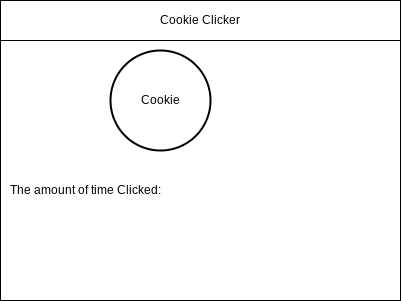

The diagram above was exported from draw.io. Its source (the exported page's mxGraphModel, read from the mxfile embedded in the PNG):
<mxGraphModel dx="1074" dy="741" grid="1" gridSize="10" guides="1" tooltips="1" connect="1" arrows="1" fold="1" page="1" pageScale="1" pageWidth="850" pageHeight="1100" math="0" shadow="0">
  <root>
    <mxCell id="0" />
    <mxCell id="1" parent="0" />
    <mxCell id="2" value="" style="rounded=0;whiteSpace=wrap;html=1;" parent="1" vertex="1">
      <mxGeometry x="80" y="80" width="400" height="300" as="geometry" />
    </mxCell>
    <mxCell id="3" value="Cookie Clicker" style="rounded=0;whiteSpace=wrap;html=1;" parent="1" vertex="1">
      <mxGeometry x="80" y="80" width="400" height="40" as="geometry" />
    </mxCell>
    <mxCell id="7" value="Cookie" style="strokeWidth=2;html=1;shape=mxgraph.flowchart.start_2;whiteSpace=wrap;" vertex="1" parent="1">
      <mxGeometry x="190" y="130" width="100" height="100" as="geometry" />
    </mxCell>
    <mxCell id="8" value="The amount of time Clicked:" style="text;html=1;align=center;verticalAlign=middle;resizable=0;points=[];autosize=1;strokeColor=none;fillColor=none;" vertex="1" parent="1">
      <mxGeometry x="80" y="260" width="170" height="20" as="geometry" />
    </mxCell>
  </root>
</mxGraphModel>